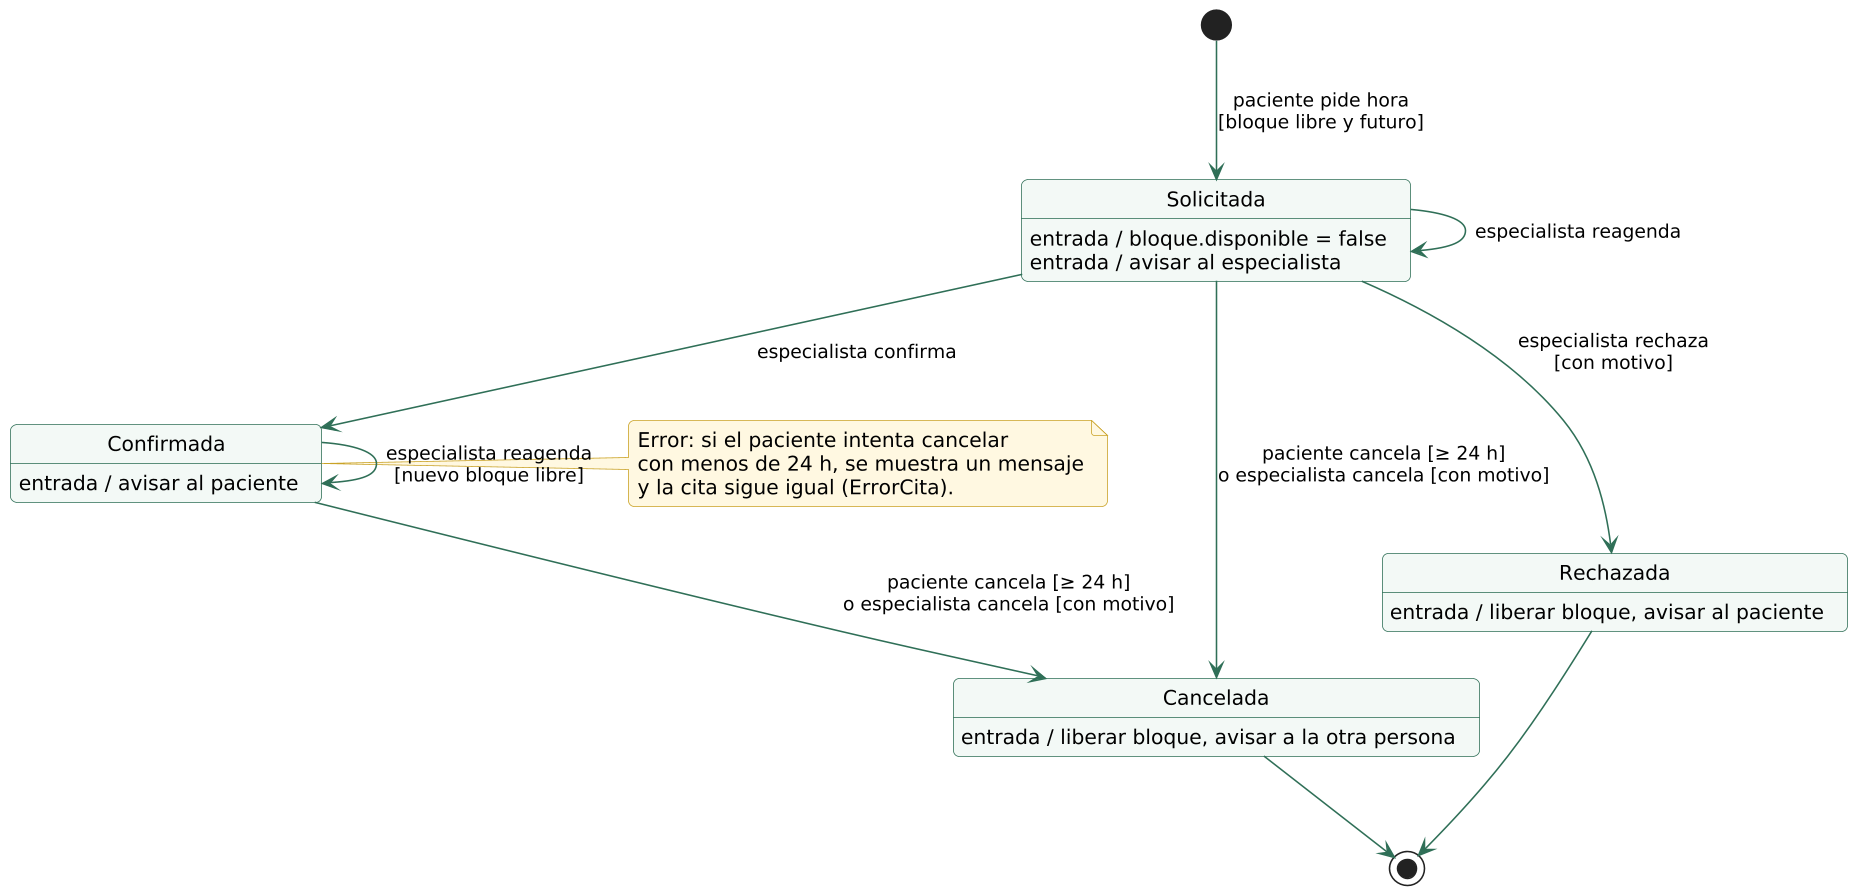

The diagram above was rendered by PlantUML. Its source (embedded in the PNG):
@startuml
skinparamlocked dpi 150
!include _estilo.iuml
hide empty description
[*] --> Solicitada : paciente pide hora\n[bloque libre y futuro]
Solicitada --> Confirmada : especialista confirma
Solicitada --> Rechazada : especialista rechaza\n[con motivo]
Solicitada --> Cancelada : paciente cancela [≥ 24 h]\no especialista cancela [con motivo]
Confirmada --> Cancelada : paciente cancela [≥ 24 h]\no especialista cancela [con motivo]
Confirmada --> Confirmada : especialista reagenda\n[nuevo bloque libre]
Solicitada --> Solicitada : especialista reagenda
Rechazada --> [*]
Cancelada --> [*]
Solicitada : entrada / bloque.disponible = false
Solicitada : entrada / avisar al especialista
Confirmada : entrada / avisar al paciente
Rechazada : entrada / liberar bloque, avisar al paciente
Cancelada : entrada / liberar bloque, avisar a la otra persona
note right of Confirmada
  Error: si el paciente intenta cancelar
  con menos de 24 h, se muestra un mensaje
  y la cita sigue igual (ErrorCita).
end note
@enduml